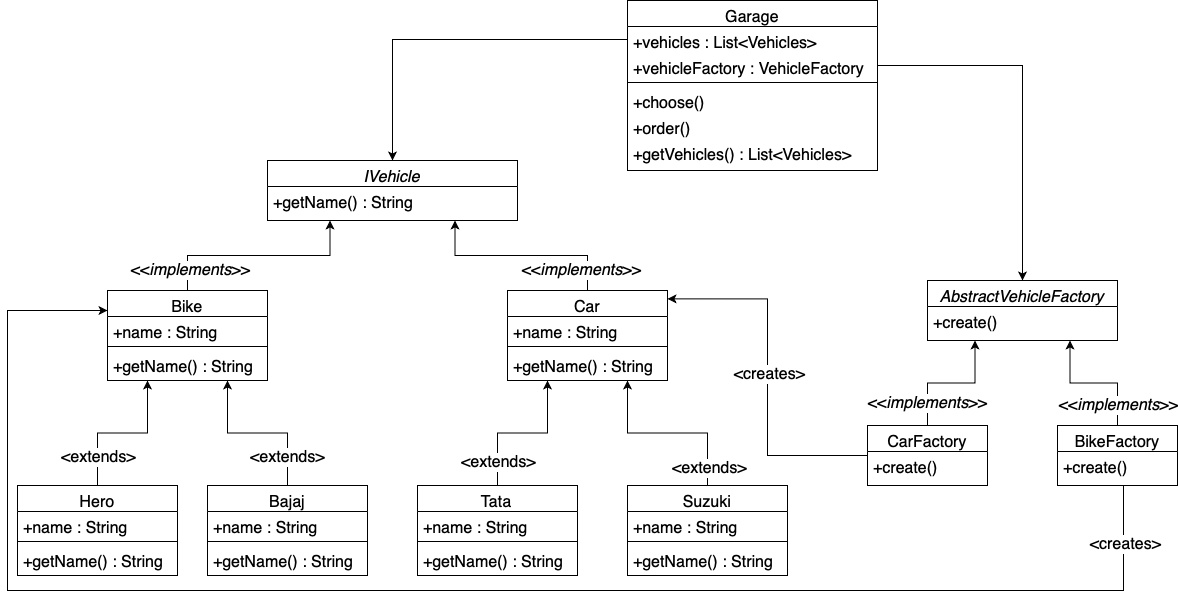

The diagram above was exported from draw.io. Its source (the exported page's mxGraphModel, read from the mxfile embedded in the PNG):
<mxGraphModel dx="1676" dy="584" grid="1" gridSize="10" guides="1" tooltips="1" connect="1" arrows="1" fold="1" page="1" pageScale="1" pageWidth="827" pageHeight="1169" math="0" shadow="0">
  <root>
    <mxCell id="WIyWlLk6GJQsqaUBKTNV-0" />
    <mxCell id="WIyWlLk6GJQsqaUBKTNV-1" parent="WIyWlLk6GJQsqaUBKTNV-0" />
    <mxCell id="zkfFHV4jXpPFQw0GAbJ--0" value="Garage" style="swimlane;fontStyle=0;align=center;verticalAlign=top;childLayout=stackLayout;horizontal=1;startSize=26;horizontalStack=0;resizeParent=1;resizeLast=0;collapsible=1;marginBottom=0;rounded=0;shadow=0;strokeWidth=1;fontSize=16;" parent="WIyWlLk6GJQsqaUBKTNV-1" vertex="1">
      <mxGeometry x="240" y="130" width="250" height="170" as="geometry">
        <mxRectangle x="230" y="140" width="160" height="26" as="alternateBounds" />
      </mxGeometry>
    </mxCell>
    <mxCell id="zkfFHV4jXpPFQw0GAbJ--1" value="+vehicles : List&lt;Vehicles&gt;" style="text;align=left;verticalAlign=top;spacingLeft=4;spacingRight=4;overflow=hidden;rotatable=0;points=[[0,0.5],[1,0.5]];portConstraint=eastwest;fontSize=16;" parent="zkfFHV4jXpPFQw0GAbJ--0" vertex="1">
      <mxGeometry y="26" width="250" height="26" as="geometry" />
    </mxCell>
    <mxCell id="zkfFHV4jXpPFQw0GAbJ--2" value="+vehicleFactory : VehicleFactory" style="text;align=left;verticalAlign=top;spacingLeft=4;spacingRight=4;overflow=hidden;rotatable=0;points=[[0,0.5],[1,0.5]];portConstraint=eastwest;rounded=0;shadow=0;html=0;fontSize=16;" parent="zkfFHV4jXpPFQw0GAbJ--0" vertex="1">
      <mxGeometry y="52" width="250" height="26" as="geometry" />
    </mxCell>
    <mxCell id="zkfFHV4jXpPFQw0GAbJ--4" value="" style="line;html=1;strokeWidth=1;align=left;verticalAlign=middle;spacingTop=-1;spacingLeft=3;spacingRight=3;rotatable=0;labelPosition=right;points=[];portConstraint=eastwest;fontSize=16;" parent="zkfFHV4jXpPFQw0GAbJ--0" vertex="1">
      <mxGeometry y="78" width="250" height="8" as="geometry" />
    </mxCell>
    <mxCell id="zkfFHV4jXpPFQw0GAbJ--5" value="+choose()" style="text;align=left;verticalAlign=top;spacingLeft=4;spacingRight=4;overflow=hidden;rotatable=0;points=[[0,0.5],[1,0.5]];portConstraint=eastwest;fontSize=16;" parent="zkfFHV4jXpPFQw0GAbJ--0" vertex="1">
      <mxGeometry y="86" width="250" height="26" as="geometry" />
    </mxCell>
    <mxCell id="tYD_CVDPAvETdQJO3KwI-0" value="+order()" style="text;align=left;verticalAlign=top;spacingLeft=4;spacingRight=4;overflow=hidden;rotatable=0;points=[[0,0.5],[1,0.5]];portConstraint=eastwest;fontSize=16;" parent="zkfFHV4jXpPFQw0GAbJ--0" vertex="1">
      <mxGeometry y="112" width="250" height="26" as="geometry" />
    </mxCell>
    <mxCell id="tYD_CVDPAvETdQJO3KwI-1" value="+getVehicles() : List&lt;Vehicles&gt;" style="text;align=left;verticalAlign=top;spacingLeft=4;spacingRight=4;overflow=hidden;rotatable=0;points=[[0,0.5],[1,0.5]];portConstraint=eastwest;fontSize=16;" parent="zkfFHV4jXpPFQw0GAbJ--0" vertex="1">
      <mxGeometry y="138" width="250" height="26" as="geometry" />
    </mxCell>
    <mxCell id="tYD_CVDPAvETdQJO3KwI-2" value="IVehicle" style="swimlane;fontStyle=2;align=center;verticalAlign=top;childLayout=stackLayout;horizontal=1;startSize=26;horizontalStack=0;resizeParent=1;resizeLast=0;collapsible=1;marginBottom=0;rounded=0;shadow=0;strokeWidth=1;fontSize=16;" parent="WIyWlLk6GJQsqaUBKTNV-1" vertex="1">
      <mxGeometry x="-120" y="290" width="250" height="60" as="geometry">
        <mxRectangle x="230" y="140" width="160" height="26" as="alternateBounds" />
      </mxGeometry>
    </mxCell>
    <mxCell id="spJ5eCane0ROiw8FjLy5-0" value="+getName() : String" style="text;align=left;verticalAlign=top;spacingLeft=4;spacingRight=4;overflow=hidden;rotatable=0;points=[[0,0.5],[1,0.5]];portConstraint=eastwest;fontSize=16;" vertex="1" parent="tYD_CVDPAvETdQJO3KwI-2">
      <mxGeometry y="26" width="250" height="26" as="geometry" />
    </mxCell>
    <mxCell id="tYD_CVDPAvETdQJO3KwI-9" value="AbstractVehicleFactory" style="swimlane;fontStyle=2;align=center;verticalAlign=top;childLayout=stackLayout;horizontal=1;startSize=26;horizontalStack=0;resizeParent=1;resizeLast=0;collapsible=1;marginBottom=0;rounded=0;shadow=0;strokeWidth=1;fontSize=16;" parent="WIyWlLk6GJQsqaUBKTNV-1" vertex="1">
      <mxGeometry x="540" y="410" width="190" height="60" as="geometry">
        <mxRectangle x="230" y="140" width="160" height="26" as="alternateBounds" />
      </mxGeometry>
    </mxCell>
    <mxCell id="tYD_CVDPAvETdQJO3KwI-13" value="+create()" style="text;align=left;verticalAlign=top;spacingLeft=4;spacingRight=4;overflow=hidden;rotatable=0;points=[[0,0.5],[1,0.5]];portConstraint=eastwest;fontSize=16;" parent="tYD_CVDPAvETdQJO3KwI-9" vertex="1">
      <mxGeometry y="26" width="190" height="26" as="geometry" />
    </mxCell>
    <mxCell id="tYD_CVDPAvETdQJO3KwI-17" style="edgeStyle=orthogonalEdgeStyle;rounded=0;orthogonalLoop=1;jettySize=auto;html=1;entryX=0.5;entryY=0;entryDx=0;entryDy=0;fontSize=16;" parent="WIyWlLk6GJQsqaUBKTNV-1" source="zkfFHV4jXpPFQw0GAbJ--1" target="tYD_CVDPAvETdQJO3KwI-2" edge="1">
      <mxGeometry relative="1" as="geometry" />
    </mxCell>
    <mxCell id="tYD_CVDPAvETdQJO3KwI-42" style="edgeStyle=orthogonalEdgeStyle;rounded=0;orthogonalLoop=1;jettySize=auto;html=1;fontSize=16;entryX=0.25;entryY=1;entryDx=0;entryDy=0;" parent="WIyWlLk6GJQsqaUBKTNV-1" source="tYD_CVDPAvETdQJO3KwI-24" target="tYD_CVDPAvETdQJO3KwI-2" edge="1">
      <mxGeometry relative="1" as="geometry">
        <mxPoint x="560" y="140" as="targetPoint" />
      </mxGeometry>
    </mxCell>
    <mxCell id="tYD_CVDPAvETdQJO3KwI-43" value="&amp;lt;&amp;lt;&lt;i&gt;implements&lt;/i&gt;&amp;gt;&amp;gt;" style="edgeLabel;html=1;align=center;verticalAlign=middle;resizable=0;points=[];fontSize=16;" parent="tYD_CVDPAvETdQJO3KwI-42" vertex="1" connectable="0">
      <mxGeometry x="-0.648" y="-5" relative="1" as="geometry">
        <mxPoint y="9" as="offset" />
      </mxGeometry>
    </mxCell>
    <mxCell id="tYD_CVDPAvETdQJO3KwI-24" value="Bike" style="swimlane;fontStyle=0;align=center;verticalAlign=top;childLayout=stackLayout;horizontal=1;startSize=26;horizontalStack=0;resizeParent=1;resizeLast=0;collapsible=1;marginBottom=0;rounded=0;shadow=0;strokeWidth=1;fontSize=16;" parent="WIyWlLk6GJQsqaUBKTNV-1" vertex="1">
      <mxGeometry x="-280" y="420" width="160" height="90" as="geometry">
        <mxRectangle x="230" y="140" width="160" height="26" as="alternateBounds" />
      </mxGeometry>
    </mxCell>
    <mxCell id="spJ5eCane0ROiw8FjLy5-3" value="+name : String" style="text;align=left;verticalAlign=top;spacingLeft=4;spacingRight=4;overflow=hidden;rotatable=0;points=[[0,0.5],[1,0.5]];portConstraint=eastwest;fontSize=16;" vertex="1" parent="tYD_CVDPAvETdQJO3KwI-24">
      <mxGeometry y="26" width="160" height="26" as="geometry" />
    </mxCell>
    <mxCell id="tYD_CVDPAvETdQJO3KwI-27" value="" style="line;html=1;strokeWidth=1;align=left;verticalAlign=middle;spacingTop=-1;spacingLeft=3;spacingRight=3;rotatable=0;labelPosition=right;points=[];portConstraint=eastwest;fontSize=16;" parent="tYD_CVDPAvETdQJO3KwI-24" vertex="1">
      <mxGeometry y="52" width="160" height="8" as="geometry" />
    </mxCell>
    <mxCell id="spJ5eCane0ROiw8FjLy5-2" value="+getName() : String" style="text;align=left;verticalAlign=top;spacingLeft=4;spacingRight=4;overflow=hidden;rotatable=0;points=[[0,0.5],[1,0.5]];portConstraint=eastwest;fontSize=16;" vertex="1" parent="tYD_CVDPAvETdQJO3KwI-24">
      <mxGeometry y="60" width="160" height="26" as="geometry" />
    </mxCell>
    <mxCell id="tYD_CVDPAvETdQJO3KwI-44" style="edgeStyle=orthogonalEdgeStyle;rounded=0;orthogonalLoop=1;jettySize=auto;html=1;entryX=0.75;entryY=1;entryDx=0;entryDy=0;fontSize=16;" parent="WIyWlLk6GJQsqaUBKTNV-1" source="tYD_CVDPAvETdQJO3KwI-31" target="tYD_CVDPAvETdQJO3KwI-2" edge="1">
      <mxGeometry relative="1" as="geometry" />
    </mxCell>
    <mxCell id="tYD_CVDPAvETdQJO3KwI-45" value="&amp;lt;&amp;lt;&lt;i&gt;implements&lt;/i&gt;&amp;gt;&amp;gt;" style="edgeLabel;html=1;align=center;verticalAlign=middle;resizable=0;points=[];fontSize=16;" parent="tYD_CVDPAvETdQJO3KwI-44" vertex="1" connectable="0">
      <mxGeometry x="-0.5825" y="-1" relative="1" as="geometry">
        <mxPoint y="15" as="offset" />
      </mxGeometry>
    </mxCell>
    <mxCell id="tYD_CVDPAvETdQJO3KwI-31" value="Car" style="swimlane;fontStyle=0;align=center;verticalAlign=top;childLayout=stackLayout;horizontal=1;startSize=26;horizontalStack=0;resizeParent=1;resizeLast=0;collapsible=1;marginBottom=0;rounded=0;shadow=0;strokeWidth=1;fontSize=16;" parent="WIyWlLk6GJQsqaUBKTNV-1" vertex="1">
      <mxGeometry x="120" y="420" width="160" height="90" as="geometry">
        <mxRectangle x="230" y="140" width="160" height="26" as="alternateBounds" />
      </mxGeometry>
    </mxCell>
    <mxCell id="spJ5eCane0ROiw8FjLy5-4" value="+name : String" style="text;align=left;verticalAlign=top;spacingLeft=4;spacingRight=4;overflow=hidden;rotatable=0;points=[[0,0.5],[1,0.5]];portConstraint=eastwest;fontSize=16;" vertex="1" parent="tYD_CVDPAvETdQJO3KwI-31">
      <mxGeometry y="26" width="160" height="26" as="geometry" />
    </mxCell>
    <mxCell id="tYD_CVDPAvETdQJO3KwI-33" value="" style="line;html=1;strokeWidth=1;align=left;verticalAlign=middle;spacingTop=-1;spacingLeft=3;spacingRight=3;rotatable=0;labelPosition=right;points=[];portConstraint=eastwest;fontSize=16;" parent="tYD_CVDPAvETdQJO3KwI-31" vertex="1">
      <mxGeometry y="52" width="160" height="8" as="geometry" />
    </mxCell>
    <mxCell id="spJ5eCane0ROiw8FjLy5-5" value="+getName() : String" style="text;align=left;verticalAlign=top;spacingLeft=4;spacingRight=4;overflow=hidden;rotatable=0;points=[[0,0.5],[1,0.5]];portConstraint=eastwest;fontSize=16;" vertex="1" parent="tYD_CVDPAvETdQJO3KwI-31">
      <mxGeometry y="60" width="160" height="26" as="geometry" />
    </mxCell>
    <mxCell id="tYD_CVDPAvETdQJO3KwI-41" style="edgeStyle=orthogonalEdgeStyle;rounded=0;orthogonalLoop=1;jettySize=auto;html=1;entryX=0.5;entryY=0;entryDx=0;entryDy=0;fontSize=16;" parent="WIyWlLk6GJQsqaUBKTNV-1" source="zkfFHV4jXpPFQw0GAbJ--2" target="tYD_CVDPAvETdQJO3KwI-9" edge="1">
      <mxGeometry relative="1" as="geometry" />
    </mxCell>
    <mxCell id="spJ5eCane0ROiw8FjLy5-19" style="edgeStyle=orthogonalEdgeStyle;rounded=0;orthogonalLoop=1;jettySize=auto;html=1;entryX=0.25;entryY=1;entryDx=0;entryDy=0;" edge="1" parent="WIyWlLk6GJQsqaUBKTNV-1" source="spJ5eCane0ROiw8FjLy5-6" target="tYD_CVDPAvETdQJO3KwI-24">
      <mxGeometry relative="1" as="geometry" />
    </mxCell>
    <mxCell id="spJ5eCane0ROiw8FjLy5-21" value="&amp;lt;extends&amp;gt;" style="edgeLabel;html=1;align=center;verticalAlign=middle;resizable=0;points=[];fontSize=16;" vertex="1" connectable="0" parent="spJ5eCane0ROiw8FjLy5-19">
      <mxGeometry x="-0.5789" relative="1" as="geometry">
        <mxPoint y="4" as="offset" />
      </mxGeometry>
    </mxCell>
    <mxCell id="spJ5eCane0ROiw8FjLy5-6" value="Hero" style="swimlane;fontStyle=0;align=center;verticalAlign=top;childLayout=stackLayout;horizontal=1;startSize=26;horizontalStack=0;resizeParent=1;resizeLast=0;collapsible=1;marginBottom=0;rounded=0;shadow=0;strokeWidth=1;fontSize=16;" vertex="1" parent="WIyWlLk6GJQsqaUBKTNV-1">
      <mxGeometry x="-370" y="615" width="160" height="90" as="geometry">
        <mxRectangle x="230" y="140" width="160" height="26" as="alternateBounds" />
      </mxGeometry>
    </mxCell>
    <mxCell id="spJ5eCane0ROiw8FjLy5-8" value="+name : String" style="text;align=left;verticalAlign=top;spacingLeft=4;spacingRight=4;overflow=hidden;rotatable=0;points=[[0,0.5],[1,0.5]];portConstraint=eastwest;fontSize=16;" vertex="1" parent="spJ5eCane0ROiw8FjLy5-6">
      <mxGeometry y="26" width="160" height="26" as="geometry" />
    </mxCell>
    <mxCell id="spJ5eCane0ROiw8FjLy5-9" value="" style="line;html=1;strokeWidth=1;align=left;verticalAlign=middle;spacingTop=-1;spacingLeft=3;spacingRight=3;rotatable=0;labelPosition=right;points=[];portConstraint=eastwest;fontSize=16;" vertex="1" parent="spJ5eCane0ROiw8FjLy5-6">
      <mxGeometry y="52" width="160" height="8" as="geometry" />
    </mxCell>
    <mxCell id="spJ5eCane0ROiw8FjLy5-11" value="+getName() : String" style="text;align=left;verticalAlign=top;spacingLeft=4;spacingRight=4;overflow=hidden;rotatable=0;points=[[0,0.5],[1,0.5]];portConstraint=eastwest;fontSize=16;" vertex="1" parent="spJ5eCane0ROiw8FjLy5-6">
      <mxGeometry y="60" width="160" height="26" as="geometry" />
    </mxCell>
    <mxCell id="spJ5eCane0ROiw8FjLy5-18" style="edgeStyle=orthogonalEdgeStyle;rounded=0;orthogonalLoop=1;jettySize=auto;html=1;entryX=0.75;entryY=1;entryDx=0;entryDy=0;" edge="1" parent="WIyWlLk6GJQsqaUBKTNV-1" source="spJ5eCane0ROiw8FjLy5-12" target="tYD_CVDPAvETdQJO3KwI-24">
      <mxGeometry relative="1" as="geometry" />
    </mxCell>
    <mxCell id="spJ5eCane0ROiw8FjLy5-20" value="&lt;font style=&quot;font-size: 16px&quot;&gt;&amp;lt;extends&amp;gt;&lt;/font&gt;" style="edgeLabel;html=1;align=center;verticalAlign=middle;resizable=0;points=[];" vertex="1" connectable="0" parent="spJ5eCane0ROiw8FjLy5-18">
      <mxGeometry x="-0.6429" y="1" relative="1" as="geometry">
        <mxPoint as="offset" />
      </mxGeometry>
    </mxCell>
    <mxCell id="spJ5eCane0ROiw8FjLy5-12" value="Bajaj" style="swimlane;fontStyle=0;align=center;verticalAlign=top;childLayout=stackLayout;horizontal=1;startSize=26;horizontalStack=0;resizeParent=1;resizeLast=0;collapsible=1;marginBottom=0;rounded=0;shadow=0;strokeWidth=1;fontSize=16;" vertex="1" parent="WIyWlLk6GJQsqaUBKTNV-1">
      <mxGeometry x="-180" y="615" width="160" height="90" as="geometry">
        <mxRectangle x="230" y="140" width="160" height="26" as="alternateBounds" />
      </mxGeometry>
    </mxCell>
    <mxCell id="spJ5eCane0ROiw8FjLy5-14" value="+name : String" style="text;align=left;verticalAlign=top;spacingLeft=4;spacingRight=4;overflow=hidden;rotatable=0;points=[[0,0.5],[1,0.5]];portConstraint=eastwest;fontSize=16;" vertex="1" parent="spJ5eCane0ROiw8FjLy5-12">
      <mxGeometry y="26" width="160" height="26" as="geometry" />
    </mxCell>
    <mxCell id="spJ5eCane0ROiw8FjLy5-15" value="" style="line;html=1;strokeWidth=1;align=left;verticalAlign=middle;spacingTop=-1;spacingLeft=3;spacingRight=3;rotatable=0;labelPosition=right;points=[];portConstraint=eastwest;fontSize=16;" vertex="1" parent="spJ5eCane0ROiw8FjLy5-12">
      <mxGeometry y="52" width="160" height="8" as="geometry" />
    </mxCell>
    <mxCell id="spJ5eCane0ROiw8FjLy5-17" value="+getName() : String" style="text;align=left;verticalAlign=top;spacingLeft=4;spacingRight=4;overflow=hidden;rotatable=0;points=[[0,0.5],[1,0.5]];portConstraint=eastwest;fontSize=16;" vertex="1" parent="spJ5eCane0ROiw8FjLy5-12">
      <mxGeometry y="60" width="160" height="26" as="geometry" />
    </mxCell>
    <mxCell id="spJ5eCane0ROiw8FjLy5-34" style="edgeStyle=orthogonalEdgeStyle;rounded=0;orthogonalLoop=1;jettySize=auto;html=1;entryX=0.25;entryY=1;entryDx=0;entryDy=0;fontSize=16;" edge="1" parent="WIyWlLk6GJQsqaUBKTNV-1" source="spJ5eCane0ROiw8FjLy5-22" target="tYD_CVDPAvETdQJO3KwI-31">
      <mxGeometry relative="1" as="geometry" />
    </mxCell>
    <mxCell id="spJ5eCane0ROiw8FjLy5-36" value="&amp;lt;extends&amp;gt;" style="edgeLabel;html=1;align=center;verticalAlign=middle;resizable=0;points=[];fontSize=16;" vertex="1" connectable="0" parent="spJ5eCane0ROiw8FjLy5-34">
      <mxGeometry x="-0.696" relative="1" as="geometry">
        <mxPoint as="offset" />
      </mxGeometry>
    </mxCell>
    <mxCell id="spJ5eCane0ROiw8FjLy5-22" value="Tata" style="swimlane;fontStyle=0;align=center;verticalAlign=top;childLayout=stackLayout;horizontal=1;startSize=26;horizontalStack=0;resizeParent=1;resizeLast=0;collapsible=1;marginBottom=0;rounded=0;shadow=0;strokeWidth=1;fontSize=16;" vertex="1" parent="WIyWlLk6GJQsqaUBKTNV-1">
      <mxGeometry x="30" y="615" width="160" height="90" as="geometry">
        <mxRectangle x="230" y="140" width="160" height="26" as="alternateBounds" />
      </mxGeometry>
    </mxCell>
    <mxCell id="spJ5eCane0ROiw8FjLy5-24" value="+name : String" style="text;align=left;verticalAlign=top;spacingLeft=4;spacingRight=4;overflow=hidden;rotatable=0;points=[[0,0.5],[1,0.5]];portConstraint=eastwest;fontSize=16;" vertex="1" parent="spJ5eCane0ROiw8FjLy5-22">
      <mxGeometry y="26" width="160" height="26" as="geometry" />
    </mxCell>
    <mxCell id="spJ5eCane0ROiw8FjLy5-25" value="" style="line;html=1;strokeWidth=1;align=left;verticalAlign=middle;spacingTop=-1;spacingLeft=3;spacingRight=3;rotatable=0;labelPosition=right;points=[];portConstraint=eastwest;fontSize=16;" vertex="1" parent="spJ5eCane0ROiw8FjLy5-22">
      <mxGeometry y="52" width="160" height="8" as="geometry" />
    </mxCell>
    <mxCell id="spJ5eCane0ROiw8FjLy5-27" value="+getName() : String" style="text;align=left;verticalAlign=top;spacingLeft=4;spacingRight=4;overflow=hidden;rotatable=0;points=[[0,0.5],[1,0.5]];portConstraint=eastwest;fontSize=16;" vertex="1" parent="spJ5eCane0ROiw8FjLy5-22">
      <mxGeometry y="60" width="160" height="26" as="geometry" />
    </mxCell>
    <mxCell id="spJ5eCane0ROiw8FjLy5-35" style="edgeStyle=orthogonalEdgeStyle;rounded=0;orthogonalLoop=1;jettySize=auto;html=1;entryX=0.75;entryY=1;entryDx=0;entryDy=0;fontSize=16;exitX=0.5;exitY=0;exitDx=0;exitDy=0;" edge="1" parent="WIyWlLk6GJQsqaUBKTNV-1" source="spJ5eCane0ROiw8FjLy5-28" target="tYD_CVDPAvETdQJO3KwI-31">
      <mxGeometry relative="1" as="geometry" />
    </mxCell>
    <mxCell id="spJ5eCane0ROiw8FjLy5-37" value="&amp;lt;extends&amp;gt;" style="edgeLabel;html=1;align=center;verticalAlign=middle;resizable=0;points=[];fontSize=16;" vertex="1" connectable="0" parent="spJ5eCane0ROiw8FjLy5-35">
      <mxGeometry x="-0.8053" y="-1" relative="1" as="geometry">
        <mxPoint as="offset" />
      </mxGeometry>
    </mxCell>
    <mxCell id="spJ5eCane0ROiw8FjLy5-28" value="Suzuki" style="swimlane;fontStyle=0;align=center;verticalAlign=top;childLayout=stackLayout;horizontal=1;startSize=26;horizontalStack=0;resizeParent=1;resizeLast=0;collapsible=1;marginBottom=0;rounded=0;shadow=0;strokeWidth=1;fontSize=16;" vertex="1" parent="WIyWlLk6GJQsqaUBKTNV-1">
      <mxGeometry x="240" y="615" width="160" height="90" as="geometry">
        <mxRectangle x="230" y="140" width="160" height="26" as="alternateBounds" />
      </mxGeometry>
    </mxCell>
    <mxCell id="spJ5eCane0ROiw8FjLy5-30" value="+name : String" style="text;align=left;verticalAlign=top;spacingLeft=4;spacingRight=4;overflow=hidden;rotatable=0;points=[[0,0.5],[1,0.5]];portConstraint=eastwest;fontSize=16;" vertex="1" parent="spJ5eCane0ROiw8FjLy5-28">
      <mxGeometry y="26" width="160" height="26" as="geometry" />
    </mxCell>
    <mxCell id="spJ5eCane0ROiw8FjLy5-31" value="" style="line;html=1;strokeWidth=1;align=left;verticalAlign=middle;spacingTop=-1;spacingLeft=3;spacingRight=3;rotatable=0;labelPosition=right;points=[];portConstraint=eastwest;fontSize=16;" vertex="1" parent="spJ5eCane0ROiw8FjLy5-28">
      <mxGeometry y="52" width="160" height="8" as="geometry" />
    </mxCell>
    <mxCell id="spJ5eCane0ROiw8FjLy5-33" value="+getName() : String" style="text;align=left;verticalAlign=top;spacingLeft=4;spacingRight=4;overflow=hidden;rotatable=0;points=[[0,0.5],[1,0.5]];portConstraint=eastwest;fontSize=16;" vertex="1" parent="spJ5eCane0ROiw8FjLy5-28">
      <mxGeometry y="60" width="160" height="26" as="geometry" />
    </mxCell>
    <mxCell id="spJ5eCane0ROiw8FjLy5-43" style="edgeStyle=orthogonalEdgeStyle;rounded=0;orthogonalLoop=1;jettySize=auto;html=1;entryX=0.75;entryY=1;entryDx=0;entryDy=0;fontSize=16;" edge="1" parent="WIyWlLk6GJQsqaUBKTNV-1" source="spJ5eCane0ROiw8FjLy5-38" target="tYD_CVDPAvETdQJO3KwI-9">
      <mxGeometry relative="1" as="geometry" />
    </mxCell>
    <mxCell id="spJ5eCane0ROiw8FjLy5-45" value="&amp;lt;&amp;lt;&lt;i&gt;implements&lt;/i&gt;&amp;gt;&amp;gt;" style="edgeLabel;html=1;align=center;verticalAlign=middle;resizable=0;points=[];fontSize=16;" vertex="1" connectable="0" parent="spJ5eCane0ROiw8FjLy5-43">
      <mxGeometry x="-0.6835" relative="1" as="geometry">
        <mxPoint as="offset" />
      </mxGeometry>
    </mxCell>
    <mxCell id="spJ5eCane0ROiw8FjLy5-49" style="edgeStyle=orthogonalEdgeStyle;rounded=0;orthogonalLoop=1;jettySize=auto;html=1;fontSize=16;exitX=0.5;exitY=1;exitDx=0;exitDy=0;" edge="1" parent="WIyWlLk6GJQsqaUBKTNV-1" source="spJ5eCane0ROiw8FjLy5-38">
      <mxGeometry relative="1" as="geometry">
        <mxPoint x="690" y="650" as="sourcePoint" />
        <mxPoint x="-280" y="440" as="targetPoint" />
        <Array as="points">
          <mxPoint x="736" y="615" />
          <mxPoint x="736" y="720" />
          <mxPoint x="-380" y="720" />
          <mxPoint x="-380" y="440" />
        </Array>
      </mxGeometry>
    </mxCell>
    <mxCell id="spJ5eCane0ROiw8FjLy5-50" value="&amp;lt;creates&amp;gt;" style="edgeLabel;html=1;align=center;verticalAlign=middle;resizable=0;points=[];fontSize=16;" vertex="1" connectable="0" parent="spJ5eCane0ROiw8FjLy5-49">
      <mxGeometry x="-0.9205" y="1" relative="1" as="geometry">
        <mxPoint as="offset" />
      </mxGeometry>
    </mxCell>
    <mxCell id="spJ5eCane0ROiw8FjLy5-38" value="BikeFactory" style="swimlane;fontStyle=0;align=center;verticalAlign=top;childLayout=stackLayout;horizontal=1;startSize=26;horizontalStack=0;resizeParent=1;resizeLast=0;collapsible=1;marginBottom=0;rounded=0;shadow=0;strokeWidth=1;fontSize=16;" vertex="1" parent="WIyWlLk6GJQsqaUBKTNV-1">
      <mxGeometry x="670" y="555" width="120" height="60" as="geometry">
        <mxRectangle x="230" y="140" width="160" height="26" as="alternateBounds" />
      </mxGeometry>
    </mxCell>
    <mxCell id="spJ5eCane0ROiw8FjLy5-39" value="+create()" style="text;align=left;verticalAlign=top;spacingLeft=4;spacingRight=4;overflow=hidden;rotatable=0;points=[[0,0.5],[1,0.5]];portConstraint=eastwest;fontSize=16;" vertex="1" parent="spJ5eCane0ROiw8FjLy5-38">
      <mxGeometry y="26" width="120" height="22" as="geometry" />
    </mxCell>
    <mxCell id="spJ5eCane0ROiw8FjLy5-42" style="edgeStyle=orthogonalEdgeStyle;rounded=0;orthogonalLoop=1;jettySize=auto;html=1;entryX=0.25;entryY=1;entryDx=0;entryDy=0;fontSize=16;" edge="1" parent="WIyWlLk6GJQsqaUBKTNV-1" source="spJ5eCane0ROiw8FjLy5-40" target="tYD_CVDPAvETdQJO3KwI-9">
      <mxGeometry relative="1" as="geometry" />
    </mxCell>
    <mxCell id="spJ5eCane0ROiw8FjLy5-44" value="&amp;lt;&amp;lt;&lt;i&gt;implements&lt;/i&gt;&amp;gt;&amp;gt;" style="edgeLabel;html=1;align=center;verticalAlign=middle;resizable=0;points=[];fontSize=16;" vertex="1" connectable="0" parent="spJ5eCane0ROiw8FjLy5-42">
      <mxGeometry x="-0.6484" y="1" relative="1" as="geometry">
        <mxPoint as="offset" />
      </mxGeometry>
    </mxCell>
    <mxCell id="spJ5eCane0ROiw8FjLy5-46" style="edgeStyle=orthogonalEdgeStyle;rounded=0;orthogonalLoop=1;jettySize=auto;html=1;entryX=1;entryY=0.093;entryDx=0;entryDy=0;entryPerimeter=0;fontSize=16;" edge="1" parent="WIyWlLk6GJQsqaUBKTNV-1" source="spJ5eCane0ROiw8FjLy5-40" target="tYD_CVDPAvETdQJO3KwI-31">
      <mxGeometry relative="1" as="geometry" />
    </mxCell>
    <mxCell id="spJ5eCane0ROiw8FjLy5-47" value="&amp;lt;creates&amp;gt;" style="edgeLabel;html=1;align=center;verticalAlign=middle;resizable=0;points=[];fontSize=16;" vertex="1" connectable="0" parent="spJ5eCane0ROiw8FjLy5-46">
      <mxGeometry x="0.0213" y="-1" relative="1" as="geometry">
        <mxPoint as="offset" />
      </mxGeometry>
    </mxCell>
    <mxCell id="spJ5eCane0ROiw8FjLy5-40" value="CarFactory" style="swimlane;fontStyle=0;align=center;verticalAlign=top;childLayout=stackLayout;horizontal=1;startSize=26;horizontalStack=0;resizeParent=1;resizeLast=0;collapsible=1;marginBottom=0;rounded=0;shadow=0;strokeWidth=1;fontSize=16;" vertex="1" parent="WIyWlLk6GJQsqaUBKTNV-1">
      <mxGeometry x="480" y="555" width="120" height="60" as="geometry">
        <mxRectangle x="230" y="140" width="160" height="26" as="alternateBounds" />
      </mxGeometry>
    </mxCell>
    <mxCell id="spJ5eCane0ROiw8FjLy5-41" value="+create()" style="text;align=left;verticalAlign=top;spacingLeft=4;spacingRight=4;overflow=hidden;rotatable=0;points=[[0,0.5],[1,0.5]];portConstraint=eastwest;fontSize=16;" vertex="1" parent="spJ5eCane0ROiw8FjLy5-40">
      <mxGeometry y="26" width="120" height="26" as="geometry" />
    </mxCell>
  </root>
</mxGraphModel>